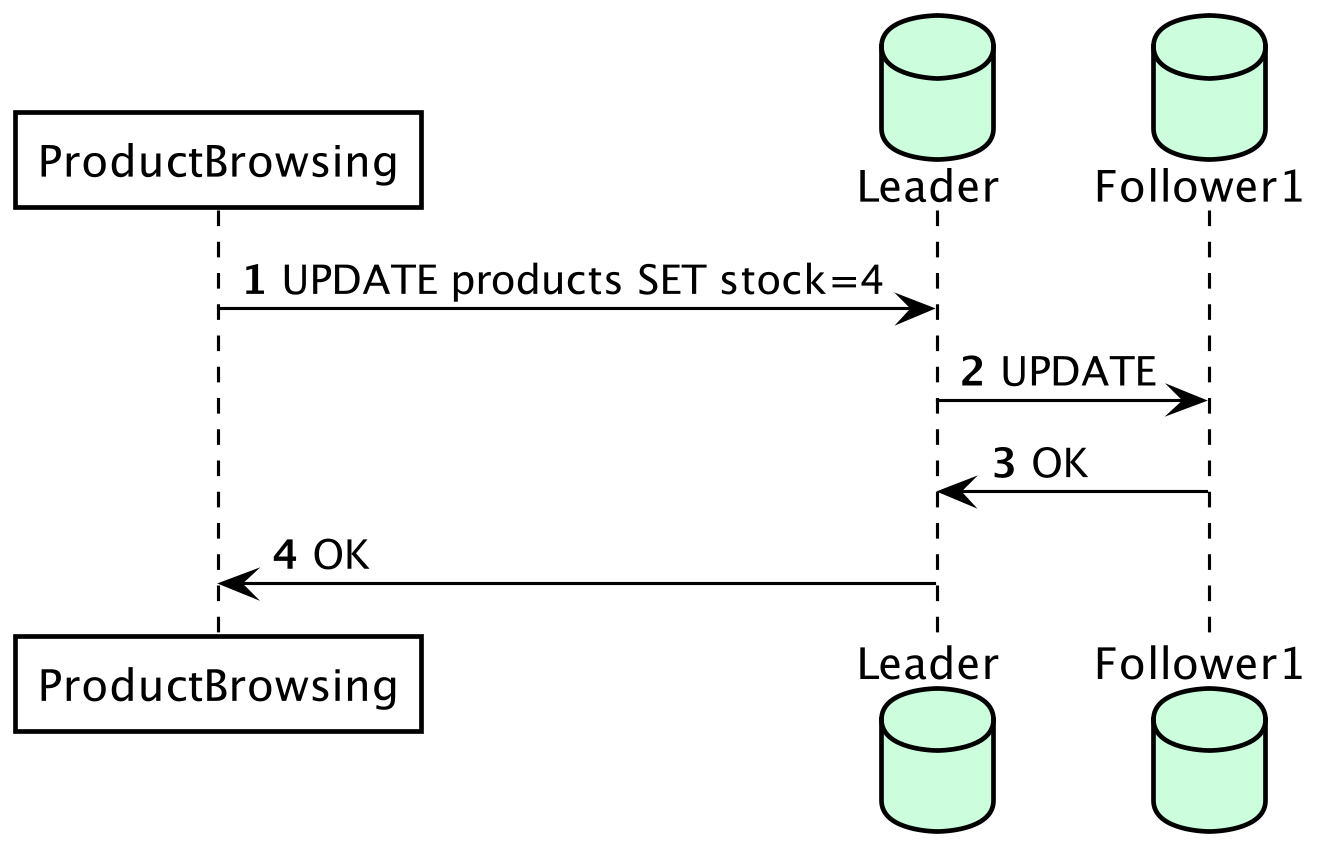

The diagram above was rendered by PlantUML. Its source (embedded in the PNG):
@startuml Sync
skinparamlocked dpi 300

' left to right direction

skinparam shadowing false
skinparam ParticipantBorderColor black
skinparam ArrowColor black
skinparam ParticipantBackgroundColor white
skinparam ParticipantFontColor black
skinparam SequenceLifeLineBorderColor black

autonumber

participant ProductBrowsing
database Leader #ccfddd
database Follower1 #ccfddd
' database Follower2 #ccfddd

ProductBrowsing -> Leader : UPDATE products SET stock=4
Leader -> Follower1 : UPDATE
Follower1 -> Leader : OK
Leader -> ProductBrowsing : OK

@enduml